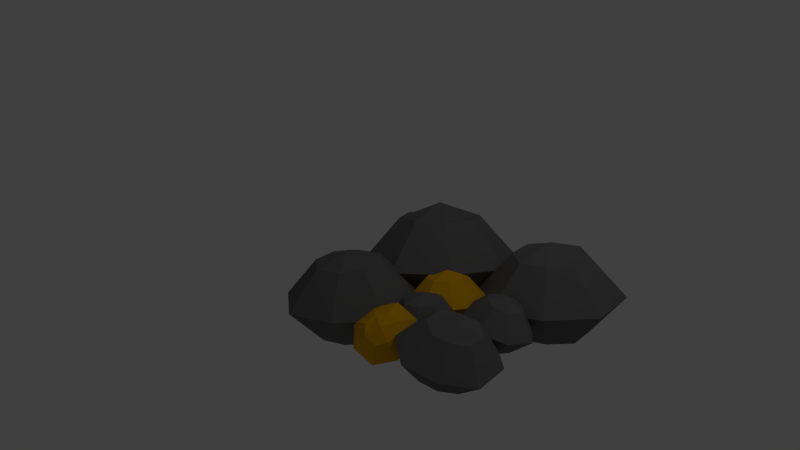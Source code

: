 # Source: gold1.blend  (saved by Blender 2.73.0; exported with 4.5.12 LTS)
import bpy
from mathutils import Matrix  # noqa: F401  (used for matrix-valued properties, if any)

bpy.ops.wm.read_factory_settings(use_empty=True)
scene = bpy.context.scene
scene.name = 'Scene'

# ---- collections
col_collection_1 = bpy.data.collections.new('Collection 1'); scene.collection.children.link(col_collection_1)

# ---- materials (node trees are filled in below, after node groups)
mat_material_001 = bpy.data.materials.new('Material.001')
mat_material_001.alpha_threshold = 0.0
mat_material_001.use_transparent_shadow = False
mat_material_001.diffuse_color = (0.1523, 0.1523, 0.1523, 1.0)
mat_material_001.roughness = 0.5
mat_material_001.line_color = (0.0, 0.0, 0.0, 1.0)
mat_material_002 = bpy.data.materials.new('Material.002')
mat_material_002.alpha_threshold = 0.0
mat_material_002.use_transparent_shadow = False
mat_material_002.diffuse_color = (0.8, 0.4103, 0.0, 1.0)
mat_material_002.roughness = 0.5
mat_material_002.line_color = (0.0, 0.0, 0.0, 1.0)

# ---- material node trees

# ---- world
world_world = bpy.data.worlds.new('World'); scene.world = world_world
world_world.color = (0.05088, 0.05088, 0.05088)
world_world.use_sun_shadow = False
world_world.sun_shadow_jitter_overblur = 0.0
world_world.cycles.sampling_method = 'MANUAL'
world_world.cycles.sample_map_resolution = 256

# ---- cameras
cam_camera = bpy.data.cameras.new('Camera')
cam_camera.clip_end = 100.0
cam_camera.lens = 35.0
cam_camera.sensor_width = 32.0
cam_camera.sensor_height = 18.0
cam_camera.ortho_scale = 7.314
cam_camera.dof.focus_distance = 0.0
cam_camera.dof.aperture_fstop = 128.0

# ---- lights
light_lamp = bpy.data.lights.new('Lamp', 'POINT')
light_lamp.transmission_factor = 0.0
light_lamp.cutoff_distance = 30.0
light_lamp.energy = 100.0
light_lamp.shadow_buffer_clip_start = 1.001
light_lamp.shadow_soft_size = 0.1
light_lamp.shadow_maximum_resolution = 0.006
light_lamp.use_absolute_resolution = True
light_lamp.cycles.use_multiple_importance_sampling = False

# ---- meshes
me_cube_002 = bpy.data.meshes.new('Cube.002')
me_cube_002.from_pydata([(0.6214, 0.6214, -0.9658), (0.6214, -0.6214, -0.9658), (-0.6214, -0.6214, -0.9658), (-0.6214, 0.6214, -0.9658), (0.6214, 0.6214, 0.9658), (0.6214, -0.6214, 0.9658), (-0.6214, -0.6214, 0.9658), (-0.6214, 0.6214, 0.9658), (9.886e-08, 0.7768, -0.9658), (-1.225e-08, -0.7768, -0.9658), (1.359e-07, 0.7768, 0.9658), (-3.456e-07, -0.7768, 0.9658), (0.891, -5.432e-08, -0.9658), (-0.891, 1.679e-07, -0.9658), (0.891, -3.506e-07, 0.9658), (-0.891, 9.384e-08, 0.9658), (-1.049e-07, -1.284e-07, 1.275), (4.33e-08, 5.68e-08, -1.275), (1.219, 1.219, 0.0), (1.219, -1.219, 0.0), (-1.219, -1.219, 0.0), (-1.219, 1.219, 0.0), (2.608e-07, 1.524, 0.0), (-3.204e-07, -1.524, 0.0), (-1.748, 2.955e-07, 0.0), (1.748, -3.584e-07, 0.0)], [], [(17, 9, 2, 13), (16, 15, 6, 11), (25, 14, 5, 19), (23, 11, 6, 20), (24, 15, 7, 21), (22, 8, 3, 21), (18, 0, 8, 22), (19, 5, 11, 23), (14, 16, 11, 5), (12, 1, 9, 17), (0, 12, 17, 8), (4, 10, 16, 14), (20, 6, 15, 24), (18, 4, 14, 25), (10, 7, 15, 16), (8, 17, 13, 3), (0, 18, 25, 12), (2, 20, 24, 13), (1, 19, 23, 9), (4, 18, 22, 10), (10, 22, 21, 7), (13, 24, 21, 3), (9, 23, 20, 2), (12, 25, 19, 1)])
me_cube_002.materials.append(mat_material_001)
me_cube_002.use_remesh_preserve_volume = False
me_cube_002.use_remesh_preserve_attributes = False
me_cube_002.use_mirror_vertex_groups = False
me_cube_002.update()
me_cube_004 = bpy.data.meshes.new('Cube.004')
me_cube_004.from_pydata([(0.6214, 0.6214, -0.9658), (0.6214, -0.6214, -0.9658), (-0.6214, -0.6214, -0.9658), (-0.6214, 0.6214, -0.9658), (0.6214, 0.6214, 0.9658), (0.6214, -0.6214, 0.9658), (-0.6214, -0.6214, 0.9658), (-0.6214, 0.6214, 0.9658), (9.886e-08, 0.7768, -0.9658), (-1.225e-08, -0.7768, -0.9658), (1.359e-07, 0.7768, 0.9658), (-3.456e-07, -0.7768, 0.9658), (0.891, -5.432e-08, -0.9658), (-0.891, 1.679e-07, -0.9658), (0.891, -3.506e-07, 0.9658), (-0.891, 9.384e-08, 0.9658), (-1.049e-07, -1.284e-07, 1.275), (4.33e-08, 5.68e-08, -1.275), (1.219, 1.219, 0.0), (1.219, -1.219, 0.0), (-1.219, -1.219, 0.0), (-1.219, 1.219, 0.0), (2.608e-07, 1.524, 0.0), (-3.204e-07, -1.524, 0.0), (-1.748, 2.955e-07, 0.0), (1.748, -3.584e-07, 0.0)], [], [(17, 9, 2, 13), (16, 15, 6, 11), (25, 14, 5, 19), (23, 11, 6, 20), (24, 15, 7, 21), (22, 8, 3, 21), (18, 0, 8, 22), (19, 5, 11, 23), (14, 16, 11, 5), (12, 1, 9, 17), (0, 12, 17, 8), (4, 10, 16, 14), (20, 6, 15, 24), (18, 4, 14, 25), (10, 7, 15, 16), (8, 17, 13, 3), (0, 18, 25, 12), (2, 20, 24, 13), (1, 19, 23, 9), (4, 18, 22, 10), (10, 22, 21, 7), (13, 24, 21, 3), (9, 23, 20, 2), (12, 25, 19, 1)])
me_cube_004.materials.append(mat_material_001)
me_cube_004.use_remesh_preserve_volume = False
me_cube_004.use_remesh_preserve_attributes = False
me_cube_004.use_mirror_vertex_groups = False
me_cube_004.update()
me_cube_005 = bpy.data.meshes.new('Cube.005')
me_cube_005.from_pydata([(0.6214, 0.6214, -0.9658), (0.6214, -0.6214, -0.9658), (-0.6214, -0.6214, -0.9658), (-0.6214, 0.6214, -0.9658), (0.6214, 0.6214, 0.9658), (0.6214, -0.6214, 0.9658), (-0.6214, -0.6214, 0.9658), (-0.6214, 0.6214, 0.9658), (9.886e-08, 0.7768, -0.9658), (-1.225e-08, -0.7768, -0.9658), (1.359e-07, 0.7768, 0.9658), (-3.456e-07, -0.7768, 0.9658), (0.891, -5.432e-08, -0.9658), (-0.891, 1.679e-07, -0.9658), (0.891, -3.506e-07, 0.9658), (-0.891, 9.384e-08, 0.9658), (-1.049e-07, -1.284e-07, 1.275), (4.33e-08, 5.68e-08, -1.275), (1.219, 1.219, 0.0), (1.219, -1.219, 0.0), (-1.219, -1.219, 0.0), (-1.219, 1.219, 0.0), (2.608e-07, 1.524, 0.0), (-3.204e-07, -1.524, 0.0), (-1.748, 2.955e-07, 0.0), (1.748, -3.584e-07, 0.0)], [], [(17, 9, 2, 13), (16, 15, 6, 11), (25, 14, 5, 19), (23, 11, 6, 20), (24, 15, 7, 21), (22, 8, 3, 21), (18, 0, 8, 22), (19, 5, 11, 23), (14, 16, 11, 5), (12, 1, 9, 17), (0, 12, 17, 8), (4, 10, 16, 14), (20, 6, 15, 24), (18, 4, 14, 25), (10, 7, 15, 16), (8, 17, 13, 3), (0, 18, 25, 12), (2, 20, 24, 13), (1, 19, 23, 9), (4, 18, 22, 10), (10, 22, 21, 7), (13, 24, 21, 3), (9, 23, 20, 2), (12, 25, 19, 1)])
me_cube_005.materials.append(mat_material_002)
me_cube_005.use_remesh_preserve_volume = False
me_cube_005.use_remesh_preserve_attributes = False
me_cube_005.use_mirror_vertex_groups = False
me_cube_005.update()
me_cube_006 = bpy.data.meshes.new('Cube.006')
me_cube_006.from_pydata([(0.6214, 0.6214, -0.9658), (0.6214, -0.6214, -0.9658), (-0.6214, -0.6214, -0.9658), (-0.6214, 0.6214, -0.9658), (0.6214, 0.6214, 0.9658), (0.6214, -0.6214, 0.9658), (-0.6214, -0.6214, 0.9658), (-0.6214, 0.6214, 0.9658), (9.886e-08, 0.7768, -0.9658), (-1.225e-08, -0.7768, -0.9658), (1.359e-07, 0.7768, 0.9658), (-3.456e-07, -0.7768, 0.9658), (0.891, -5.432e-08, -0.9658), (-0.891, 1.679e-07, -0.9658), (0.891, -3.506e-07, 0.9658), (-0.891, 9.384e-08, 0.9658), (-1.049e-07, -1.284e-07, 1.275), (4.33e-08, 5.68e-08, -1.275), (1.219, 1.219, 0.0), (1.219, -1.219, 0.0), (-1.219, -1.219, 0.0), (-1.219, 1.219, 0.0), (2.608e-07, 1.524, 0.0), (-3.204e-07, -1.524, 0.0), (-1.748, 2.955e-07, 0.0), (1.748, -3.584e-07, 0.0)], [], [(17, 9, 2, 13), (16, 15, 6, 11), (25, 14, 5, 19), (23, 11, 6, 20), (24, 15, 7, 21), (22, 8, 3, 21), (18, 0, 8, 22), (19, 5, 11, 23), (14, 16, 11, 5), (12, 1, 9, 17), (0, 12, 17, 8), (4, 10, 16, 14), (20, 6, 15, 24), (18, 4, 14, 25), (10, 7, 15, 16), (8, 17, 13, 3), (0, 18, 25, 12), (2, 20, 24, 13), (1, 19, 23, 9), (4, 18, 22, 10), (10, 22, 21, 7), (13, 24, 21, 3), (9, 23, 20, 2), (12, 25, 19, 1)])
me_cube_006.materials.append(mat_material_001)
me_cube_006.use_remesh_preserve_volume = False
me_cube_006.use_remesh_preserve_attributes = False
me_cube_006.use_mirror_vertex_groups = False
me_cube_006.update()
me_cube_007 = bpy.data.meshes.new('Cube.007')
me_cube_007.from_pydata([(0.6214, 0.6214, -0.9658), (0.6214, -0.6214, -0.9658), (-0.6214, -0.6214, -0.9658), (-0.6214, 0.6214, -0.9658), (0.6214, 0.6214, 0.9658), (0.6214, -0.6214, 0.9658), (-0.6214, -0.6214, 0.9658), (-0.6214, 0.6214, 0.9658), (9.886e-08, 0.7768, -0.9658), (-1.225e-08, -0.7768, -0.9658), (1.359e-07, 0.7768, 0.9658), (-3.456e-07, -0.7768, 0.9658), (0.891, -5.432e-08, -0.9658), (-0.891, 1.679e-07, -0.9658), (0.891, -3.506e-07, 0.9658), (-0.891, 9.384e-08, 0.9658), (-1.049e-07, -1.284e-07, 1.275), (4.33e-08, 5.68e-08, -1.275), (1.219, 1.219, 0.0), (1.219, -1.219, 0.0), (-1.219, -1.219, 0.0), (-1.219, 1.219, 0.0), (2.608e-07, 1.524, 0.0), (-3.204e-07, -1.524, 0.0), (-1.748, 2.955e-07, 0.0), (1.748, -3.584e-07, 0.0)], [], [(17, 9, 2, 13), (16, 15, 6, 11), (25, 14, 5, 19), (23, 11, 6, 20), (24, 15, 7, 21), (22, 8, 3, 21), (18, 0, 8, 22), (19, 5, 11, 23), (14, 16, 11, 5), (12, 1, 9, 17), (0, 12, 17, 8), (4, 10, 16, 14), (20, 6, 15, 24), (18, 4, 14, 25), (10, 7, 15, 16), (8, 17, 13, 3), (0, 18, 25, 12), (2, 20, 24, 13), (1, 19, 23, 9), (4, 18, 22, 10), (10, 22, 21, 7), (13, 24, 21, 3), (9, 23, 20, 2), (12, 25, 19, 1)])
me_cube_007.materials.append(mat_material_002)
me_cube_007.use_remesh_preserve_volume = False
me_cube_007.use_remesh_preserve_attributes = False
me_cube_007.use_mirror_vertex_groups = False
me_cube_007.update()
me_cube_008 = bpy.data.meshes.new('Cube.008')
me_cube_008.from_pydata([(0.6214, 0.6214, -0.9658), (0.6214, -0.6214, -0.9658), (-0.6214, -0.6214, -0.9658), (-0.6214, 0.6214, -0.9658), (0.6214, 0.6214, 0.9658), (0.6214, -0.6214, 0.9658), (-0.6214, -0.6214, 0.9658), (-0.6214, 0.6214, 0.9658), (9.886e-08, 0.7768, -0.9658), (-1.225e-08, -0.7768, -0.9658), (1.359e-07, 0.7768, 0.9658), (-3.456e-07, -0.7768, 0.9658), (0.891, -5.432e-08, -0.9658), (-0.891, 1.679e-07, -0.9658), (0.891, -3.506e-07, 0.9658), (-0.891, 9.384e-08, 0.9658), (-1.049e-07, -1.284e-07, 1.275), (4.33e-08, 5.68e-08, -1.275), (1.219, 1.219, 0.0), (1.219, -1.219, 0.0), (-1.219, -1.219, 0.0), (-1.219, 1.219, 0.0), (2.608e-07, 1.524, 0.0), (-3.204e-07, -1.524, 0.0), (-1.748, 2.955e-07, 0.0), (1.748, -3.584e-07, 0.0)], [], [(17, 9, 2, 13), (16, 15, 6, 11), (25, 14, 5, 19), (23, 11, 6, 20), (24, 15, 7, 21), (22, 8, 3, 21), (18, 0, 8, 22), (19, 5, 11, 23), (14, 16, 11, 5), (12, 1, 9, 17), (0, 12, 17, 8), (4, 10, 16, 14), (20, 6, 15, 24), (18, 4, 14, 25), (10, 7, 15, 16), (8, 17, 13, 3), (0, 18, 25, 12), (2, 20, 24, 13), (1, 19, 23, 9), (4, 18, 22, 10), (10, 22, 21, 7), (13, 24, 21, 3), (9, 23, 20, 2), (12, 25, 19, 1)])
me_cube_008.materials.append(mat_material_001)
me_cube_008.use_remesh_preserve_volume = False
me_cube_008.use_remesh_preserve_attributes = False
me_cube_008.use_mirror_vertex_groups = False
me_cube_008.update()
me_cube_009 = bpy.data.meshes.new('Cube.009')
me_cube_009.from_pydata([(0.6214, 0.6214, -0.9658), (0.6214, -0.6214, -0.9658), (-0.6214, -0.6214, -0.9658), (-0.6214, 0.6214, -0.9658), (0.6214, 0.6214, 0.9658), (0.6214, -0.6214, 0.9658), (-0.6214, -0.6214, 0.9658), (-0.6214, 0.6214, 0.9658), (9.886e-08, 0.7768, -0.9658), (-1.225e-08, -0.7768, -0.9658), (1.359e-07, 0.7768, 0.9658), (-3.456e-07, -0.7768, 0.9658), (0.891, -5.432e-08, -0.9658), (-0.891, 1.679e-07, -0.9658), (0.891, -3.506e-07, 0.9658), (-0.891, 9.384e-08, 0.9658), (-1.049e-07, -1.284e-07, 1.275), (4.33e-08, 5.68e-08, -1.275), (1.219, 1.219, 0.0), (1.219, -1.219, 0.0), (-1.219, -1.219, 0.0), (-1.219, 1.219, 0.0), (2.608e-07, 1.524, 0.0), (-3.204e-07, -1.524, 0.0), (-1.748, 2.955e-07, 0.0), (1.748, -3.584e-07, 0.0)], [], [(17, 9, 2, 13), (16, 15, 6, 11), (25, 14, 5, 19), (23, 11, 6, 20), (24, 15, 7, 21), (22, 8, 3, 21), (18, 0, 8, 22), (19, 5, 11, 23), (14, 16, 11, 5), (12, 1, 9, 17), (0, 12, 17, 8), (4, 10, 16, 14), (20, 6, 15, 24), (18, 4, 14, 25), (10, 7, 15, 16), (8, 17, 13, 3), (0, 18, 25, 12), (2, 20, 24, 13), (1, 19, 23, 9), (4, 18, 22, 10), (10, 22, 21, 7), (13, 24, 21, 3), (9, 23, 20, 2), (12, 25, 19, 1)])
me_cube_009.materials.append(mat_material_001)
me_cube_009.use_remesh_preserve_volume = False
me_cube_009.use_remesh_preserve_attributes = False
me_cube_009.use_mirror_vertex_groups = False
me_cube_009.update()
me_cube_010 = bpy.data.meshes.new('Cube.010')
me_cube_010.from_pydata([(0.6214, 0.6214, -0.9658), (0.6214, -0.6214, -0.9658), (-0.6214, -0.6214, -0.9658), (-0.6214, 0.6214, -0.9658), (0.6214, 0.6214, 0.9658), (0.6214, -0.6214, 0.9658), (-0.6214, -0.6214, 0.9658), (-0.6214, 0.6214, 0.9658), (9.886e-08, 0.7768, -0.9658), (-1.225e-08, -0.7768, -0.9658), (1.359e-07, 0.7768, 0.9658), (-3.456e-07, -0.7768, 0.9658), (0.891, -5.432e-08, -0.9658), (-0.891, 1.679e-07, -0.9658), (0.891, -3.506e-07, 0.9658), (-0.891, 9.384e-08, 0.9658), (-1.049e-07, -1.284e-07, 1.275), (4.33e-08, 5.68e-08, -1.275), (1.219, 1.219, 0.0), (1.219, -1.219, 0.0), (-1.219, -1.219, 0.0), (-1.219, 1.219, 0.0), (2.608e-07, 1.524, 0.0), (-3.204e-07, -1.524, 0.0), (-1.748, 2.955e-07, 0.0), (1.748, -3.584e-07, 0.0)], [], [(17, 9, 2, 13), (16, 15, 6, 11), (25, 14, 5, 19), (23, 11, 6, 20), (24, 15, 7, 21), (22, 8, 3, 21), (18, 0, 8, 22), (19, 5, 11, 23), (14, 16, 11, 5), (12, 1, 9, 17), (0, 12, 17, 8), (4, 10, 16, 14), (20, 6, 15, 24), (18, 4, 14, 25), (10, 7, 15, 16), (8, 17, 13, 3), (0, 18, 25, 12), (2, 20, 24, 13), (1, 19, 23, 9), (4, 18, 22, 10), (10, 22, 21, 7), (13, 24, 21, 3), (9, 23, 20, 2), (12, 25, 19, 1)])
me_cube_010.materials.append(mat_material_001)
me_cube_010.use_remesh_preserve_volume = False
me_cube_010.use_remesh_preserve_attributes = False
me_cube_010.use_mirror_vertex_groups = False
me_cube_010.update()

# ---- objects
ob_lamp = bpy.data.objects.new('Lamp', light_lamp)
ob_camera = bpy.data.objects.new('Camera', cam_camera)
ob_cube_002 = bpy.data.objects.new('Cube.002', me_cube_002)
ob_cube_000 = bpy.data.objects.new('Cube.000', me_cube_004)
ob_cube_001 = bpy.data.objects.new('Cube.001', me_cube_005)
ob_cube_003 = bpy.data.objects.new('Cube.003', me_cube_006)
ob_cube_004 = bpy.data.objects.new('Cube.004', me_cube_007)
ob_cube_005 = bpy.data.objects.new('Cube.005', me_cube_008)
ob_cube_006 = bpy.data.objects.new('Cube.006', me_cube_009)
ob_cube_007 = bpy.data.objects.new('Cube.007', me_cube_010)

# ---- transforms, parenting, visibility, modifiers, constraints
ob_lamp.location = (4.076, 1.005, 5.904)
ob_lamp.rotation_euler = (0.6503, 0.05522, 1.866)
ob_lamp.lock_rotations_4d = False
ob_lamp.empty_display_type = 'ARROWS'
ob_lamp.color = (0.0, 0.0, 0.0, 0.0)
ob_lamp.lineart.crease_threshold = 0.0
ob_camera.location = (7.481, -6.508, 5.344)
ob_camera.rotation_euler = (1.109, 0.01082, 0.8149)
ob_camera.lock_rotations_4d = False
ob_camera.empty_display_type = 'ARROWS'
ob_camera.color = (0.0, 0.0, 0.0, 0.0)
ob_camera.display_type = 'WIRE'
ob_camera.lineart.crease_threshold = 0.0
ob_cube_002.location = (0.4261, 0.7861, -0.2048)
ob_cube_002.rotation_euler = (-0.2769, 0.03226, 0.9144)
ob_cube_002.scale = (-0.592, -0.592, -0.592)
ob_cube_002.lock_rotations_4d = False
ob_cube_002.empty_display_type = 'ARROWS'
ob_cube_002.lineart.crease_threshold = 0.0
ob_cube_000.location = (0.3465, -0.6704, -0.2048)
ob_cube_000.rotation_euler = (-0.102, -0.07543, 0.5488)
ob_cube_000.scale = (0.484, 0.484, 0.484)
ob_cube_000.lock_rotations_4d = False
ob_cube_000.empty_display_type = 'ARROWS'
ob_cube_000.lineart.crease_threshold = 0.0
ob_cube_001.location = (1.213, 0.1051, -0.2048)
ob_cube_001.rotation_euler = (-0.2769, 0.03226, 0.9144)
ob_cube_001.scale = (0.2947, 0.2947, 0.2947)
ob_cube_001.lock_rotations_4d = False
ob_cube_001.empty_display_type = 'ARROWS'
ob_cube_001.lineart.crease_threshold = 0.0
ob_cube_003.location = (1.981, 1.135, -0.2048)
ob_cube_003.rotation_euler = (-0.102, -0.07543, 0.5488)
ob_cube_003.scale = (0.5212, 0.5212, 0.5212)
ob_cube_003.lock_rotations_4d = False
ob_cube_003.empty_display_type = 'ARROWS'
ob_cube_003.lineart.crease_threshold = 0.0
ob_cube_004.location = (1.228, -0.929, -0.2048)
ob_cube_004.rotation_euler = (0.6651, -0.3722, 1.022)
ob_cube_004.scale = (0.2267, 0.2267, 0.2267)
ob_cube_004.lock_rotations_4d = False
ob_cube_004.empty_display_type = 'ARROWS'
ob_cube_004.lineart.crease_threshold = 0.0
ob_cube_005.location = (1.287, -0.3584, -0.2521)
ob_cube_005.rotation_euler = (-0.102, -0.07543, 0.5488)
ob_cube_005.scale = (0.279, 0.279, 0.279)
ob_cube_005.lock_rotations_4d = False
ob_cube_005.empty_display_type = 'ARROWS'
ob_cube_005.lineart.crease_threshold = 0.0
ob_cube_006.location = (1.99, -0.6704, -0.2048)
ob_cube_006.rotation_euler = (0.06089, 0.1891, 0.5581)
ob_cube_006.scale = (0.3594, 0.3594, 0.3594)
ob_cube_006.lock_rotations_4d = False
ob_cube_006.empty_display_type = 'ARROWS'
ob_cube_006.lineart.crease_threshold = 0.0
ob_cube_007.location = (1.99, 0.1551, -0.2048)
ob_cube_007.rotation_euler = (-0.2637, -0.05435, -0.6504)
ob_cube_007.scale = (0.2761, 0.2761, 0.2761)
ob_cube_007.lock_rotations_4d = False
ob_cube_007.empty_display_type = 'ARROWS'
ob_cube_007.lineart.crease_threshold = 0.0

# ---- collection membership
col_collection_1.objects.link(ob_lamp)
col_collection_1.objects.link(ob_camera)
col_collection_1.objects.link(ob_cube_002)
col_collection_1.objects.link(ob_cube_000)
col_collection_1.objects.link(ob_cube_001)
col_collection_1.objects.link(ob_cube_003)
col_collection_1.objects.link(ob_cube_004)
col_collection_1.objects.link(ob_cube_005)
col_collection_1.objects.link(ob_cube_006)
col_collection_1.objects.link(ob_cube_007)

# ---- scene / render settings (as saved in the file)
scene.camera = ob_camera
scene.frame_start = 1; scene.frame_end = 250; scene.frame_set(1)
scene.render.engine = 'BLENDER_EEVEE_NEXT'
scene.render.resolution_percentage = 50
scene.render.dither_intensity = 0.0
scene.cycles.use_denoising = False
scene.cycles.samples = 10
scene.cycles.sampling_pattern = 'TABULATED_SOBOL'
scene.cycles.light_sampling_threshold = 0.0
scene.cycles.use_adaptive_sampling = False
scene.cycles.use_light_tree = False
scene.cycles.blur_glossy = 0.0
scene.cycles.pixel_filter_type = 'GAUSSIAN'
scene.cycles.sample_clamp_indirect = 0.0
scene.view_settings.view_transform = 'Standard'
bpy.context.view_layer.update()

